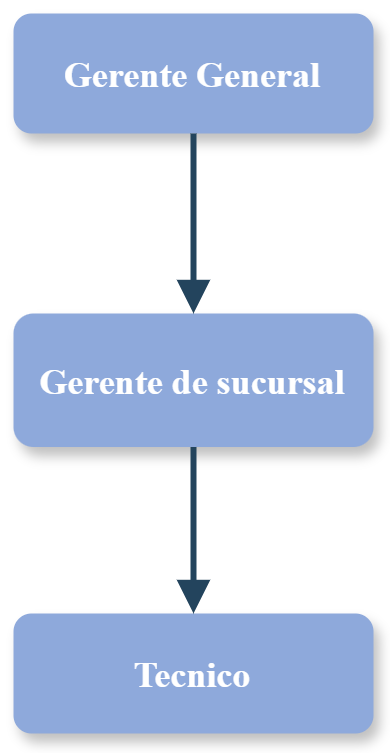

The diagram above was exported from draw.io. Its source (the exported page's mxGraphModel, read from the mxfile embedded in the PNG):
<mxGraphModel dx="464" dy="255" grid="1" gridSize="10" guides="1" tooltips="1" connect="1" arrows="1" fold="1" page="1" pageScale="1.5" pageWidth="1169" pageHeight="827" background="none" math="0" shadow="0">
  <root>
    <mxCell id="0" />
    <mxCell id="1" parent="0" />
    <mxCell id="2" value="Gerente General" style="rounded=1;fillColor=#8ea9db;strokeColor=none;shadow=1;gradientColor=none;fontStyle=1;fontColor=#FFFFFF;fontSize=12;fontFamily=Times New Roman;" parent="1" vertex="1">
      <mxGeometry x="720" y="200" width="120" height="40" as="geometry" />
    </mxCell>
    <mxCell id="3" value="Gerente de sucursal" style="rounded=1;fillColor=#8ea9db;strokeColor=none;shadow=1;gradientColor=none;fontStyle=1;fontColor=#FFFFFF;fontSize=12;fontFamily=Times New Roman;" parent="1" vertex="1">
      <mxGeometry x="720" y="300" width="120" height="44.5" as="geometry" />
    </mxCell>
    <mxCell id="4" value="Tecnico" style="rounded=1;fillColor=#8ea9db;strokeColor=none;shadow=1;gradientColor=none;fontStyle=1;fontColor=#FFFFFF;fontSize=12;fontFamily=Times New Roman;" parent="1" vertex="1">
      <mxGeometry x="720" y="400" width="120" height="40" as="geometry" />
    </mxCell>
    <mxCell id="29" value="" style="edgeStyle=elbowEdgeStyle;elbow=vertical;strokeWidth=2;endArrow=block;endFill=1;fontStyle=1;strokeColor=#23445D;fontFamily=Times New Roman;fontSize=12;" parent="1" source="2" target="3" edge="1">
      <mxGeometry x="22" y="165.5" width="100" height="100" as="geometry">
        <mxPoint x="22" y="265.5" as="sourcePoint" />
        <mxPoint x="122" y="165.5" as="targetPoint" />
      </mxGeometry>
    </mxCell>
    <mxCell id="31" value="" style="edgeStyle=elbowEdgeStyle;elbow=vertical;strokeWidth=2;endArrow=block;endFill=1;fontStyle=1;strokeColor=#23445D;fontFamily=Times New Roman;fontSize=6;" parent="1" source="3" target="4" edge="1">
      <mxGeometry x="22" y="165.5" width="100" height="100" as="geometry">
        <mxPoint x="22" y="265.5" as="sourcePoint" />
        <mxPoint x="122" y="165.5" as="targetPoint" />
      </mxGeometry>
    </mxCell>
  </root>
</mxGraphModel>